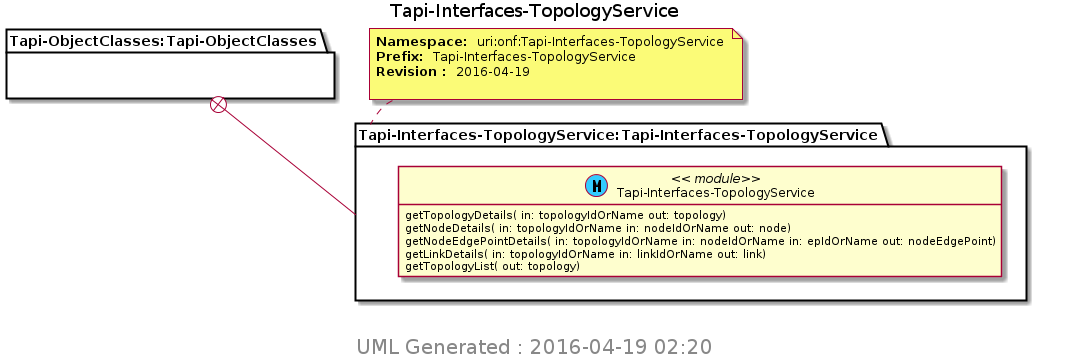

The diagram above was rendered by PlantUML. Its source (embedded in the PNG):
@startuml img/Tapi-Interfaces-TopologyService.png 
hide empty fields 
hide empty methods 
hide <<case>> circle
hide <<augment>> circle
hide <<choice>> circle
hide <<leafref>> stereotype
hide <<leafref>> circle
page 1x1 
Title Tapi-Interfaces-TopologyService 
package "Tapi-ObjectClasses:Tapi-ObjectClasses" as Tapi_ObjectClasses_Tapi_ObjectClasses { 
} 
note top of Tapi_Interfaces_TopologyService_Tapi_Interfaces_TopologyService : <b>Namespace: </b> uri:onf:Tapi-Interfaces-TopologyService \n<b>Prefix: </b> Tapi-Interfaces-TopologyService \n<b>Revision : </b> 2016-04-19 \n
package "Tapi-Interfaces-TopologyService:Tapi-Interfaces-TopologyService" as Tapi_Interfaces_TopologyService_Tapi_Interfaces_TopologyService { 
Tapi_ObjectClasses_Tapi_ObjectClasses +-- Tapi_Interfaces_TopologyService_Tapi_Interfaces_TopologyService
class "Tapi-Interfaces-TopologyService" as Tapi_Interfaces_TopologyService << (M, #33CCFF) module>> 
Tapi_Interfaces_TopologyService : getTopologyDetails( in: topologyIdOrName out: topology)
Tapi_Interfaces_TopologyService : getNodeDetails( in: topologyIdOrName in: nodeIdOrName out: node)
Tapi_Interfaces_TopologyService : getNodeEdgePointDetails( in: topologyIdOrName in: nodeIdOrName in: epIdOrName out: nodeEdgePoint)
Tapi_Interfaces_TopologyService : getLinkDetails( in: topologyIdOrName in: linkIdOrName out: link)
Tapi_Interfaces_TopologyService : getTopologyList( out: topology)
} 

center footer
 <size:20> UML Generated : 2016-04-19 02:20 </size>
 endfooter 
@enduml